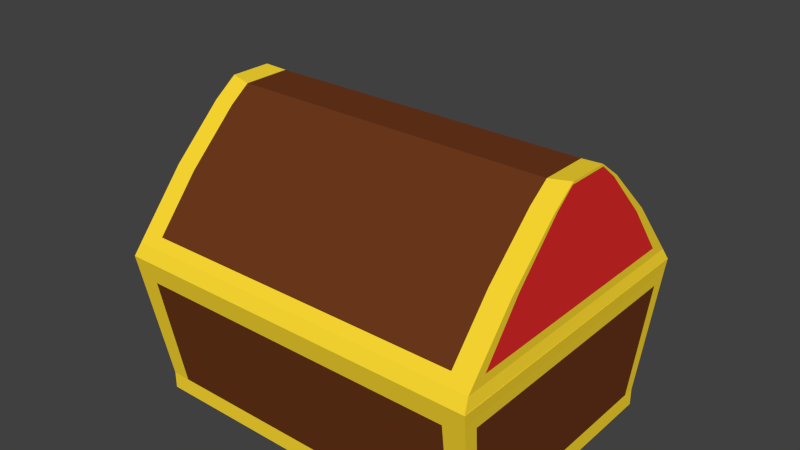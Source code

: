 # Source: chest.blend  (saved by Blender 2.76.0; exported with 4.5.12 LTS)
import bpy
from mathutils import Matrix  # noqa: F401  (used for matrix-valued properties, if any)

bpy.ops.wm.read_factory_settings(use_empty=True)
scene = bpy.context.scene
scene.name = 'Scene'

# ---- collections
col_collection_1 = bpy.data.collections.new('Collection 1'); scene.collection.children.link(col_collection_1)

# ---- materials (node trees are filled in below, after node groups)
mat_woodmat = bpy.data.materials.new('woodmat')
mat_woodmat.alpha_threshold = 0.0
mat_woodmat.use_transparent_shadow = False
mat_woodmat.diffuse_color = (0.1523, 0.03998, 0.0116, 1.0)
mat_woodmat.roughness = 0.5
mat_goldmat = bpy.data.materials.new('goldmat')
mat_goldmat.alpha_threshold = 0.0
mat_goldmat.use_transparent_shadow = False
mat_goldmat.diffuse_color = (1.0, 0.7144, 0.03184, 1.0)
mat_goldmat.roughness = 0.5
mat_redmat = bpy.data.materials.new('redmat')
mat_redmat.alpha_threshold = 0.0
mat_redmat.use_transparent_shadow = False
mat_redmat.diffuse_color = (0.8, 0.02757, 0.02757, 1.0)
mat_redmat.roughness = 0.5

# ---- material node trees

# ---- world
world_world = bpy.data.worlds.new('World'); scene.world = world_world
world_world.color = (0.05088, 0.05088, 0.05088)
world_world.use_sun_shadow = False
world_world.sun_shadow_jitter_overblur = 0.0
world_world.cycles.sampling_method = 'MANUAL'
world_world.cycles.sample_map_resolution = 256

# ---- meshes
me_cube = bpy.data.meshes.new('Cube')
me_cube.from_pydata([(0.0, -0.7024, 0.05753), (0.9626, -0.7024, 0.05753), (0.0, -0.5174, 1.276), (0.0, 0.5179, 1.274), (0.0, -0.2439, 1.537), (0.0, 0.2452, 1.536), (0.0, -0.132, 1.619), (0.0, 0.1335, 1.618), (0.8601, -0.7024, 0.05753), (0.8847, 0.5178, 1.274), (0.8845, -0.5176, 1.276), (0.8847, 0.245, 1.536), (0.8846, -0.2441, 1.537), (0.8846, 0.1333, 1.618), (0.8846, -0.1322, 1.619), (0.0, 0.637, 0.05753), (0.0, -0.637, 0.05753), (0.9626, -0.637, 0.05753), (0.9626, 0.637, 0.05753), (1.0, 0.4696, 1.274), (0.9999, -0.4694, 1.275), (1.0, 0.2222, 1.536), (1.0, -0.2213, 1.537), (0.8601, 0.637, 0.05753), (0.8601, -0.637, 0.05753), (1.0, -0.1198, 1.619), (1.0, 0.121, 1.618), (0.0, -0.8292, 0.8859), (0.0, 0.8292, 0.8859), (1.014, 0.8292, 0.8859), (1.014, -0.8292, 0.8859), (0.8926, -0.8292, 0.8859), (0.8926, 0.8292, 0.8859), (1.014, 0.7521, 0.8859), (1.014, -0.7521, 0.8859), (0.0, -0.7508, 0.9989), (0.0, 0.7505, 0.9967), (0.8845, -0.751, 0.9989), (0.8848, 0.7504, 0.9967), (0.9999, -0.6812, 0.9988), (1.0, 0.6805, 0.9968), (0.0, 0.7024, 0.1497), (0.8601, -0.7024, 0.1497), (0.8601, 0.7024, 0.1497), (0.9626, 0.637, 0.1497), (0.9626, -0.637, 0.1497), (0.0, -0.7024, 0.1497), (1.013, -0.7526, 0.8854), (1.014, 0.7516, 0.8832), (1.014, 0.8287, 0.8831), (0.8927, 0.8287, 0.8831), (0.0, 0.8289, 0.8831), (0.8924, -0.8297, 0.8855), (1.013, -0.8297, 0.8855), (0.0, -0.8295, 0.8855), (0.974, -0.6481, 0.8852), (0.9743, 0.6471, 0.8834), (0.9743, 0.7135, 0.8833), (0.8701, 0.7135, 0.8833), (0.0, 0.7137, 0.8833), (0.8698, -0.7145, 0.8853), (0.974, -0.7145, 0.8853), (0.0, -0.7143, 0.8853), (0.974, -0.648, 0.9684), (0.9743, 0.6472, 0.9666), (0.9743, 0.7136, 0.9665), (0.8701, 0.7136, 0.9665), (0.0, 0.7138, 0.9665), (0.8698, -0.7143, 0.9685), (0.974, -0.7144, 0.9685), (0.0, -0.7142, 0.9685), (0.974, -0.5544, 1.118), (0.9742, 0.5541, 1.116), (0.9743, 0.6109, 1.116), (0.8701, 0.6109, 1.116), (0.0, 0.6111, 1.116), (0.8698, -0.6112, 1.118), (0.974, -0.6112, 1.118), (0.0, -0.611, 1.118), (0.9741, -0.4787, 1.179), (0.9742, 0.4786, 1.178), (0.9742, 0.5566, 1.178), (0.8701, 0.5566, 1.178), (0.0, 0.5568, 1.178), (0.8699, -0.5652, 1.179), (0.974, -0.5652, 1.179), (0.0, -0.565, 1.179), (0.9741, -0.4264, 1.282), (0.9742, 0.4265, 1.281), (0.9742, 0.4956, 1.281), (0.87, 0.4703, 1.281), (0.0, 0.4704, 1.281), (0.8699, -0.4701, 1.282), (0.9741, -0.4701, 1.282), (0.0, -0.4699, 1.282), (0.9741, -0.345, 1.36), (0.9742, 0.3454, 1.359), (0.9742, 0.3808, 1.359), (0.87, 0.3809, 1.359), (0.0, 0.381, 1.359), (0.8699, -0.3804, 1.361), (0.9741, -0.3804, 1.361), (0.0, -0.3803, 1.361), (0.0, -0.6955, 0.8859), (0.0, 0.6955, 0.8859), (0.9678, 0.6955, 0.8859), (0.9678, -0.6955, 0.8859), (0.8663, -0.6955, 0.8859), (0.8663, 0.6955, 0.8859), (0.9678, 0.6308, 0.8859), (0.9678, -0.6308, 0.8859), (0.0, -0.6955, 0.6067), (0.0, 0.6955, 0.6067), (0.9678, 0.6955, 0.6067), (0.9678, -0.6955, 0.6067), (0.8663, -0.6955, 0.6067), (0.8663, 0.6955, 0.6067), (0.9678, 0.6308, 0.6067), (0.9678, -0.6308, 0.6067), (0.0, -0.8295, 0.8855), (0.0, -0.7508, 0.9989), (0.0, 0.7024, 0.1497), (0.0, 0.7024, 0.05753), (0.9626, 0.7024, 0.05753), (0.8601, 0.7024, 0.05753), (0.9626, -0.7024, 0.05753), (0.9626, 0.637, 0.05753), (0.8601, -0.7024, 0.05753), (0.8847, 0.5178, 1.274), (0.9999, -0.4694, 1.275), (0.8847, 0.245, 1.536), (1.0, -0.2213, 1.537), (0.8846, 0.1333, 1.618), (1.0, 0.1157, 1.631), (1.0, 0.1333, 1.618), (0.0, -0.7024, 0.05753), (0.8845, -0.5176, 1.276), (0.8846, -0.2441, 1.537), (0.8846, -0.1322, 1.619), (0.8845, -0.751, 0.9989), (0.8848, 0.7504, 0.9967), (0.8601, -0.7024, 0.1497), (0.8601, 0.7024, 0.1497), (0.0, 0.637, 0.05753), (0.9626, -0.637, 0.05753), (1.0, 0.4696, 1.274), (1.0, 0.2222, 1.536), (1.0, 0.105, 1.631), (0.8601, 0.637, 0.05753), (1.0, -0.1198, 1.619), (1.0, 0.121, 1.618), (0.9999, -0.6812, 0.9988), (1.0, 0.6805, 0.9968), (0.9626, 0.637, 0.1497), (0.9626, -0.637, 0.1497), (0.0, 0.8289, 0.8831), (1.014, 0.8287, 0.8831), (1.013, -0.8297, 0.8855), (0.8924, -0.8297, 0.8855), (0.8927, 0.8287, 0.8831), (1.014, 0.7516, 0.8832), (1.013, -0.7526, 0.8854), (0.0, 0.7505, 0.9967), (1.014, 0.8292, 0.8859), (1.014, -0.8292, 0.8859), (0.8926, -0.8292, 0.8859), (0.8926, 0.8292, 0.8859), (1.014, 0.7521, 0.8859), (1.014, -0.7521, 0.8859), (0.0, -0.7024, 0.1497), (0.8899, -0.8189, 0.8262), (0.8899, 0.8189, 0.8262), (1.009, 0.7427, 0.8262), (1.009, -0.7427, 0.8262), (0.8899, -0.8189, 0.8262), (0.8899, 0.8189, 0.8262), (1.009, 0.7427, 0.8262), (1.009, -0.7427, 0.8262), (0.0, 0.809, 0.7688), (0.8874, -0.809, 0.7688), (0.8874, 0.809, 0.7688), (1.005, 0.7338, 0.7688), (1.005, -0.7338, 0.7688), (0.8874, -0.809, 0.7688), (0.8874, 0.809, 0.7688), (1.005, 0.7338, 0.7688), (1.005, -0.7338, 0.7688), (0.0, -0.809, 0.7688), (0.0, -0.8189, 0.8262), (0.0, -0.8292, 0.8859), (1.014, -0.7521, 0.8859), (1.014, 0.7521, 0.8859), (0.8926, 0.8292, 0.8859), (0.0, 0.8292, 0.8859), (0.8926, -0.8292, 0.8859), (0.0, -0.8295, 0.8855), (0.0, -0.791, 0.9513), (0.0, -0.7508, 0.9989), (0.0, 0.7024, 0.1497), (0.0, 0.7024, 0.05753), (0.8848, 0.7904, 0.949), (1.0, 0.7904, 0.949), (0.9626, 0.7024, 0.1497), (0.9626, 0.7024, 0.05753), (0.8601, 0.7024, 0.05753), (0.9999, -0.7176, 0.9512), (0.9999, -0.7912, 0.9513), (0.9626, -0.7024, 0.1497), (0.9626, -0.7024, 0.05753), (0.9626, 0.637, 0.05753), (0.8845, -0.7912, 0.9513), (0.8601, -0.7024, 0.05753), (0.8847, 0.5178, 1.274), (1.0, 0.5177, 1.274), (0.9999, -0.4694, 1.275), (0.9999, -0.5176, 1.276), (1.0, 0.7503, 0.9967), (0.9999, -0.751, 0.9989), (0.8847, 0.245, 1.536), (1.0, 0.245, 1.536), (1.0, -0.2213, 1.537), (0.9999, -0.2441, 1.537), (0.8846, 0.1333, 1.618), (1.0, 0.1157, 1.631), (1.0, -0.1038, 1.632), (1.0, -0.1145, 1.632), (1.0, 0.1333, 1.618), (1.0, -0.1322, 1.619), (0.0, 0.7906, 0.949), (0.8845, -0.5176, 1.276), (0.8846, -0.2441, 1.537), (0.8846, -0.1322, 1.619), (0.8845, -0.751, 0.9989), (0.8848, 0.7504, 0.9967), (0.8601, -0.7024, 0.1497), (0.8601, 0.7024, 0.1497), (1.0, 0.7168, 0.9491), (0.9626, -0.637, 0.05753), (1.0, 0.4696, 1.274), (1.0, 0.2222, 1.536), (1.0, 0.105, 1.631), (1.0, -0.1198, 1.619), (1.0, 0.121, 1.618), (0.9999, -0.6812, 0.9988), (1.0, 0.6805, 0.9968), (0.9626, 0.637, 0.1497), (0.9626, -0.637, 0.1497), (0.0, 0.8289, 0.8831), (1.014, 0.8287, 0.8831), (1.013, -0.8297, 0.8855), (0.8924, -0.8297, 0.8855), (0.8927, 0.8287, 0.8831), (1.014, 0.7516, 0.8832), (1.013, -0.7526, 0.8854), (0.0, 0.7505, 0.9967), (1.005, 0.809, 0.7688), (1.005, -0.809, 0.7688), (0.8874, -0.809, 0.7688), (0.8874, 0.809, 0.7688), (1.005, 0.7338, 0.7688), (1.005, -0.7338, 0.7688), (1.014, -0.8292, 0.8859), (1.014, -0.7521, 0.8859), (1.014, 0.7521, 0.8859), (1.014, 0.8292, 0.8859), (0.8926, 0.8292, 0.8859), (0.8926, -0.8292, 0.8859), (0.0, -0.809, 0.7688), (0.0, 0.8189, 0.8262), (0.8899, -0.8189, 0.8262), (0.8899, 0.8189, 0.8262), (1.009, 0.7427, 0.8262), (1.009, -0.7427, 0.8262), (1.009, 0.8189, 0.8262), (1.009, -0.8189, 0.8262), (0.8899, -0.8189, 0.8262), (0.8899, 0.8189, 0.8262), (1.009, 0.7427, 0.8262), (1.009, -0.7427, 0.8262), (0.0, 0.809, 0.7688), (0.8874, -0.809, 0.7688), (0.8874, 0.809, 0.7688), (1.005, 0.7338, 0.7688), (1.005, -0.7338, 0.7688)], [], [(38, 36, 3, 9), (36, 38, 140, 162), (42, 46, 169, 141), (9, 3, 5, 11), (0, 8, 127, 135), (30, 31, 165, 164), (49, 50, 159, 156), (35, 37, 10, 2), (2, 10, 12, 4), (18, 23, 148, 126), (41, 43, 142, 121), (53, 47, 161, 157), (32, 29, 163, 166), (0, 16, 24, 8), (16, 15, 23, 24), (37, 35, 120, 139), (20, 19, 21, 22), (54, 52, 158, 119), (19, 40, 152, 145), (29, 33, 167, 163), (39, 40, 19, 20), (8, 24, 17, 1), (24, 23, 18, 17), (38, 9, 128, 140), (44, 45, 154, 153), (22, 21, 26, 25), (52, 53, 157, 158), (39, 20, 129, 151), (34, 30, 164, 168), (12, 10, 136, 137), (50, 51, 155, 159), (10, 37, 139, 136), (40, 39, 151, 152), (25, 26, 150, 149), (173, 34, 168, 177), (48, 49, 156, 160), (13, 14, 138, 132), (9, 11, 130, 128), (26, 21, 146, 150), (181, 44, 153, 185), (47, 48, 160, 161), (21, 19, 145, 146), (181, 182, 45, 44), (22, 25, 149, 131), (178, 180, 43, 41), (17, 18, 126, 144), (179, 187, 46, 42), (171, 32, 166, 175), (20, 22, 131, 129), (11, 13, 132, 130), (8, 1, 125, 127), (4, 12, 14, 6), (14, 12, 137, 138), (1, 17, 144, 125), (179, 42, 141, 183), (11, 5, 7, 13), (23, 15, 143, 148), (14, 13, 7, 6), (50, 49, 57, 58), (60, 62, 70, 68), (52, 54, 62, 60), (51, 50, 58, 59), (48, 47, 55, 56), (47, 53, 61, 55), (53, 52, 60, 61), (49, 48, 56, 57), (64, 63, 71, 72), (59, 58, 66, 67), (56, 55, 63, 64), (55, 61, 69, 63), (61, 60, 68, 69), (57, 56, 64, 65), (58, 57, 65, 66), (71, 77, 85, 79), (63, 69, 77, 71), (69, 68, 76, 77), (65, 64, 72, 73), (66, 65, 73, 74), (68, 70, 78, 76), (67, 66, 74, 75), (85, 84, 92, 93), (77, 76, 84, 85), (73, 72, 80, 81), (74, 73, 81, 82), (76, 78, 86, 84), (75, 74, 82, 83), (72, 71, 79, 80), (90, 89, 97, 98), (81, 80, 88, 89), (82, 81, 89, 90), (84, 86, 94, 92), (83, 82, 90, 91), (80, 79, 87, 88), (79, 85, 93, 87), (95, 101, 100, 102, 99, 98, 97, 96), (92, 94, 102, 100), (91, 90, 98, 99), (88, 87, 95, 96), (87, 93, 101, 95), (93, 92, 100, 101), (89, 88, 96, 97), (30, 34, 110, 106), (106, 110, 118, 114), (27, 31, 107, 103), (32, 28, 104, 108), (33, 29, 105, 109), (34, 33, 109, 110), (31, 30, 106, 107), (29, 32, 108, 105), (118, 117, 113, 116, 112, 111, 115, 114), (103, 107, 115, 111), (108, 104, 112, 116), (109, 105, 113, 117), (110, 109, 117, 118), (107, 106, 114, 115), (105, 108, 116, 113), (138, 137, 230, 231), (132, 138, 231, 222), (141, 169, 135, 127), (148, 124, 123, 126), (28, 32, 192, 193), (137, 136, 229, 230), (124, 122, 199, 204), (150, 134, 133, 147), (136, 139, 232, 229), (130, 132, 222, 218), (128, 130, 218, 212), (182, 181, 282, 283), (143, 122, 124, 148), (33, 34, 190, 191), (180, 178, 279, 281), (187, 179, 280, 267), (145, 152, 244, 238), (156, 159, 251, 248), (151, 129, 214, 243), (157, 161, 253, 249), (150, 147, 240, 242), (119, 158, 250, 195), (121, 142, 235, 198), (123, 124, 204, 203), (158, 157, 249, 250), (146, 145, 238, 239), (159, 155, 247, 251), (153, 154, 246, 245), (177, 168, 262, 278), (129, 131, 220, 214), (160, 156, 248, 252), (167, 176, 277, 263), (133, 134, 226, 223), (161, 160, 252, 253), (154, 186, 260, 246), (175, 166, 265, 276), (185, 153, 245, 259), (165, 174, 275, 266), (142, 184, 258, 235), (186, 177, 278, 260), (183, 141, 234, 257), (176, 185, 259, 277), (147, 133, 223, 240), (34, 173, 272, 190), (184, 175, 276, 258), (172, 33, 191, 271), (174, 183, 257, 275), (162, 140, 233, 254), (32, 171, 270, 192), (144, 126, 209, 237), (170, 31, 194, 269), (31, 170, 174, 165), (180, 171, 175, 184), (125, 144, 237, 208), (134, 150, 242, 226), (173, 182, 283, 272), (33, 172, 176, 167), (182, 173, 177, 186), (45, 182, 186, 154), (43, 180, 184, 142), (139, 120, 197, 232), (181, 172, 271, 282), (164, 165, 266, 261), (127, 125, 208, 211), (170, 179, 183, 174), (171, 180, 281, 270), (149, 150, 242, 241), (166, 163, 264, 265), (172, 181, 185, 176), (235, 202, 203, 204), (246, 207, 208, 237), (229, 215, 221, 230), (244, 216, 213, 238), (232, 217, 215, 229), (238, 213, 219, 239), (225, 224, 231), (213, 212, 218, 219), (216, 233, 212, 213), (207, 234, 211, 208), (198, 235, 204, 199), (215, 214, 220, 221), (227, 241, 224, 225), (241, 242, 240, 224), (217, 243, 214, 215), (202, 245, 209, 203), (245, 246, 237, 209), (221, 220, 241, 227), (239, 219, 226, 242), (236, 205, 253, 252), (201, 236, 252, 248), (228, 200, 251, 247), (206, 210, 250, 249), (210, 196, 195, 250), (205, 206, 249, 253), (200, 201, 248, 251), (205, 236, 244, 243), (206, 205, 243, 217), (201, 200, 233, 216), (196, 210, 232, 197), (210, 206, 217, 232), (236, 201, 216, 244), (200, 228, 254, 233), (255, 259, 245, 202), (256, 257, 234, 207), (260, 256, 207, 246), (258, 255, 202, 235), (231, 227, 225), (230, 221, 227, 231), (224, 240, 222, 231), (226, 222, 223), (240, 223, 222), (219, 218, 222, 226), (265, 264, 273, 276), (262, 261, 274, 278), (261, 266, 275, 274), (264, 263, 277, 273), (194, 189, 188, 269), (193, 192, 270, 268), (191, 190, 272, 271), (276, 273, 255, 258), (278, 274, 256, 260), (274, 275, 257, 256), (273, 277, 259, 255), (269, 188, 267, 280), (268, 270, 281, 279), (271, 272, 283, 282), (140, 128, 212, 233), (168, 164, 261, 262), (131, 149, 241, 220), (141, 127, 211, 234), (126, 123, 203, 209), (31, 27, 189, 194), (163, 167, 263, 264), (152, 151, 243, 244), (150, 146, 239, 242), (179, 170, 269, 280)])
me_cube.polygons.foreach_set('material_index', [0, 0, 0, 0, 0, 0, 0, 0, 0, 0, 0, 0, 0, 1, 0, 0, 2, 0, 0, 0, 2, 1, 1, 0, 0, 2, 0, 0, 0, 0, 0, 0, 0, 0, 0, 0, 0, 0, 0, 0, 0, 0, 0, 0, 0, 0, 0, 0, 0, 0, 0, 0, 0, 0, 0, 0, 0, 0, 1, 2, 1, 1, 1, 1, 1, 1, 2, 1, 2, 2, 2, 2, 2, 2, 2, 2, 2, 2, 2, 1, 2, 2, 2, 2, 2, 2, 2, 2, 2, 2, 2, 2, 2, 2, 1, 2, 2, 2, 2, 2, 2, 1, 2, 1, 1, 1, 1, 1, 1, 2, 2, 2, 2, 2, 2, 2, 0, 0, 1, 1, 0, 0, 1, 1, 0, 0, 0, 1, 1, 0, 1, 1, 1, 0, 1, 0, 0, 0, 0, 1, 0, 1, 0, 1, 0, 1, 0, 0, 1, 0, 1, 0, 1, 0, 1, 0, 1, 0, 0, 0, 0, 0, 0, 0, 0, 1, 0, 0, 0, 1, 0, 0, 0, 0, 0, 0, 1, 0, 0, 1, 0, 0, 1, 0, 0, 1, 1, 1, 1, 1, 1, 1, 1, 1, 1, 1, 1, 1, 1, 1, 1, 1, 1, 1, 1, 1, 1, 1, 1, 1, 1, 1, 1, 1, 1, 1, 1, 0, 1, 1, 1, 1, 1, 1, 1, 1, 1, 1, 1, 1, 1, 1, 1, 1, 1, 1, 1, 1, 1, 1, 1, 1, 0, 0, 1, 1, 1, 0, 0, 0, 1, 0])
me_cube.materials.append(mat_woodmat)
me_cube.materials.append(mat_goldmat)
me_cube.materials.append(mat_redmat)
me_cube.use_remesh_preserve_volume = False
me_cube.use_remesh_preserve_attributes = False
me_cube.use_mirror_vertex_groups = False
me_cube.update()
arm_armature_004 = bpy.data.armatures.new('Armature.004')  # bones are not reproduced

# ---- objects
ob_armature_001 = bpy.data.objects.new('Armature.001', arm_armature_004)
ob_cube = bpy.data.objects.new('Cube', me_cube)

# ---- transforms, parenting, visibility, modifiers, constraints
ob_armature_001.location = (0.07944, 0.6266, 1.481)
ob_armature_001.rotation_euler = (-1.571, -0.0, 0.0)
ob_armature_001.lineart.crease_threshold = 0.0
ob_cube.parent = ob_armature_001
ob_cube.matrix_parent_inverse = Matrix(((1.0, 0.0, 3.725e-09, -0.07944), (0.0, -4.371e-08, -1.0, 1.481), (0.0, 1.0, 0.0, -0.6266), (0.0, 0.0, 0.0, 1.0)))
ob_cube.location = (0.07944, 1.132, 0.6056)
ob_cube.lineart.crease_threshold = 0.0
_vg = ob_cube.vertex_groups.new(name='base')
_vg.add([0, 1, 8, 15, 16, 17, 18, 23, 24, 27, 28, 29, 30, 31, 32, 33, 34, 41, 42, 43, 44, 45, 46, 103, 104, 105, 106, 107, 108, 109, 110, 111, 112, 113, 114, 115, 116, 117, 118, 121, 122, 123, 124, 125, 126, 127, 135, 141, 142, 143, 144, 148, 153, 154, 163, 164, 165, 166, 167, 168, 169, 170, 171, 172, 173, 174, 175, 176, 177, 178, 179, 180, 181, 182, 183, 184, 185, 186, 187, 188, 189, 190, 191, 192, 193, 194, 198, 199, 202, 203, 204, 207, 208, 209, 211, 234, 235, 237, 245, 246, 255, 256, 257, 258, 259, 260, 261, 262, 263, 264, 265, 266, 267, 268, 269, 270, 271, 272, 273, 274, 275, 276, 277, 278, 279, 280, 281, 282, 283], 1.0, 'REPLACE')
_vg = ob_cube.vertex_groups.new(name='top')
_vg.add([2, 3, 4, 5, 6, 7, 9, 10, 11, 12, 13, 14, 19, 20, 21, 22, 25, 26, 35, 36, 37, 38, 39, 40, 47, 48, 49, 50, 51, 52, 53, 54, 55, 56, 57, 58, 59, 60, 61, 62, 63, 64, 65, 66, 67, 68, 69, 70, 71, 72, 73, 74, 75, 76, 77, 78, 79, 80, 81, 82, 83, 84, 85, 86, 87, 88, 89, 90, 91, 92, 93, 94, 95, 96, 97, 98, 99, 100, 101, 102, 119, 120, 128, 129, 130, 131, 132, 133, 134, 136, 137, 138, 139, 140, 145, 146, 147, 149, 150, 151, 152, 155, 156, 157, 158, 159, 160, 161, 162, 195, 196, 197, 200, 201, 205, 206, 210, 212, 213, 214, 215, 216, 217, 218, 219, 220, 221, 222, 223, 224, 225, 226, 227, 228, 229, 230, 231, 232, 233, 236, 238, 239, 240, 241, 242, 243, 244, 247, 248, 249, 250, 251, 252, 253, 254], 1.0, 'REPLACE')
_m = ob_cube.modifiers.new('Mirror', 'MIRROR')
_m.use_clip = True
_m = ob_cube.modifiers.new('Armature', 'ARMATURE')
_m = ob_cube.modifiers.new('Armature.001', 'ARMATURE')
_m.object = ob_armature_001

# ---- collection membership
col_collection_1.objects.link(ob_armature_001)
col_collection_1.objects.link(ob_cube)

# ---- scene / render settings (as saved in the file)
scene.frame_start = 1; scene.frame_end = 90; scene.frame_set(22)
scene.render.engine = 'BLENDER_EEVEE_NEXT'
scene.render.resolution_percentage = 50
scene.render.dither_intensity = 0.0
scene.cycles.use_denoising = False
scene.cycles.samples = 10
scene.cycles.sampling_pattern = 'TABULATED_SOBOL'
scene.cycles.light_sampling_threshold = 0.0
scene.cycles.use_adaptive_sampling = False
scene.cycles.use_light_tree = False
scene.cycles.blur_glossy = 0.0
scene.cycles.pixel_filter_type = 'GAUSSIAN'
scene.cycles.sample_clamp_indirect = 0.0
scene.view_settings.view_transform = 'Standard'
bpy.context.view_layer.update()

# ---- added for rendering (the .blend has no active camera and no usable light): camera, sun
cam_auto = bpy.data.cameras.new('AutoCamera')
cam_auto.lens = 50.0
cam_auto.sensor_width = 36.0
cam_auto.clip_end = 1000.0
ob_auto_camera = bpy.data.objects.new('AutoCamera', cam_auto)
scene.collection.objects.link(ob_auto_camera)
ob_auto_camera.location = (3.14202, -2.54926, 4.12017)
ob_auto_camera.rotation_euler = (1.09748, -7.21219e-08, 0.694738)
scene.camera = ob_auto_camera
light_auto_sun = bpy.data.lights.new('AutoSun', 'SUN')
light_auto_sun.energy = 3.0
light_auto_sun.angle = 0.0523599
ob_auto_sun = bpy.data.objects.new('AutoSun', light_auto_sun)
scene.collection.objects.link(ob_auto_sun)
ob_auto_sun.rotation_euler = (0.872665, 0.174533, 0.523599)
bpy.context.view_layer.update()
